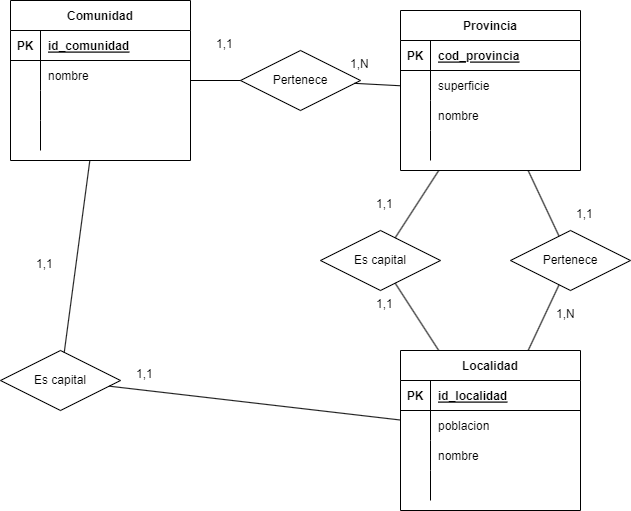

The diagram above was exported from draw.io. Its source (the exported page's mxGraphModel, read from the mxfile embedded in the PNG):
<mxGraphModel dx="2057" dy="1114" grid="1" gridSize="10" guides="1" tooltips="1" connect="1" arrows="1" fold="1" page="1" pageScale="1" pageWidth="827" pageHeight="1169" math="0" shadow="0">
  <root>
    <mxCell id="0" />
    <mxCell id="1" parent="0" />
    <mxCell id="vSGiwfqnEpc_YP6UZQ9U-1" value="Comunidad" style="shape=table;startSize=30;container=1;collapsible=1;childLayout=tableLayout;fixedRows=1;rowLines=0;fontStyle=1;align=center;resizeLast=1;" parent="1" vertex="1">
      <mxGeometry x="60" y="280" width="180" height="160" as="geometry" />
    </mxCell>
    <mxCell id="vSGiwfqnEpc_YP6UZQ9U-2" value="" style="shape=tableRow;horizontal=0;startSize=0;swimlaneHead=0;swimlaneBody=0;fillColor=none;collapsible=0;dropTarget=0;points=[[0,0.5],[1,0.5]];portConstraint=eastwest;top=0;left=0;right=0;bottom=1;" parent="vSGiwfqnEpc_YP6UZQ9U-1" vertex="1">
      <mxGeometry y="30" width="180" height="30" as="geometry" />
    </mxCell>
    <mxCell id="vSGiwfqnEpc_YP6UZQ9U-3" value="PK" style="shape=partialRectangle;connectable=0;fillColor=none;top=0;left=0;bottom=0;right=0;fontStyle=1;overflow=hidden;" parent="vSGiwfqnEpc_YP6UZQ9U-2" vertex="1">
      <mxGeometry width="30" height="30" as="geometry">
        <mxRectangle width="30" height="30" as="alternateBounds" />
      </mxGeometry>
    </mxCell>
    <mxCell id="vSGiwfqnEpc_YP6UZQ9U-4" value="id_comunidad" style="shape=partialRectangle;connectable=0;fillColor=none;top=0;left=0;bottom=0;right=0;align=left;spacingLeft=6;fontStyle=5;overflow=hidden;" parent="vSGiwfqnEpc_YP6UZQ9U-2" vertex="1">
      <mxGeometry x="30" width="150" height="30" as="geometry">
        <mxRectangle width="150" height="30" as="alternateBounds" />
      </mxGeometry>
    </mxCell>
    <mxCell id="vSGiwfqnEpc_YP6UZQ9U-5" value="" style="shape=tableRow;horizontal=0;startSize=0;swimlaneHead=0;swimlaneBody=0;fillColor=none;collapsible=0;dropTarget=0;points=[[0,0.5],[1,0.5]];portConstraint=eastwest;top=0;left=0;right=0;bottom=0;" parent="vSGiwfqnEpc_YP6UZQ9U-1" vertex="1">
      <mxGeometry y="60" width="180" height="30" as="geometry" />
    </mxCell>
    <mxCell id="vSGiwfqnEpc_YP6UZQ9U-6" value="" style="shape=partialRectangle;connectable=0;fillColor=none;top=0;left=0;bottom=0;right=0;editable=1;overflow=hidden;" parent="vSGiwfqnEpc_YP6UZQ9U-5" vertex="1">
      <mxGeometry width="30" height="30" as="geometry">
        <mxRectangle width="30" height="30" as="alternateBounds" />
      </mxGeometry>
    </mxCell>
    <mxCell id="vSGiwfqnEpc_YP6UZQ9U-7" value="nombre" style="shape=partialRectangle;connectable=0;fillColor=none;top=0;left=0;bottom=0;right=0;align=left;spacingLeft=6;overflow=hidden;" parent="vSGiwfqnEpc_YP6UZQ9U-5" vertex="1">
      <mxGeometry x="30" width="150" height="30" as="geometry">
        <mxRectangle width="150" height="30" as="alternateBounds" />
      </mxGeometry>
    </mxCell>
    <mxCell id="vSGiwfqnEpc_YP6UZQ9U-8" value="" style="shape=tableRow;horizontal=0;startSize=0;swimlaneHead=0;swimlaneBody=0;fillColor=none;collapsible=0;dropTarget=0;points=[[0,0.5],[1,0.5]];portConstraint=eastwest;top=0;left=0;right=0;bottom=0;" parent="vSGiwfqnEpc_YP6UZQ9U-1" vertex="1">
      <mxGeometry y="90" width="180" height="30" as="geometry" />
    </mxCell>
    <mxCell id="vSGiwfqnEpc_YP6UZQ9U-9" value="" style="shape=partialRectangle;connectable=0;fillColor=none;top=0;left=0;bottom=0;right=0;editable=1;overflow=hidden;" parent="vSGiwfqnEpc_YP6UZQ9U-8" vertex="1">
      <mxGeometry width="30" height="30" as="geometry">
        <mxRectangle width="30" height="30" as="alternateBounds" />
      </mxGeometry>
    </mxCell>
    <mxCell id="vSGiwfqnEpc_YP6UZQ9U-10" value="" style="shape=partialRectangle;connectable=0;fillColor=none;top=0;left=0;bottom=0;right=0;align=left;spacingLeft=6;overflow=hidden;" parent="vSGiwfqnEpc_YP6UZQ9U-8" vertex="1">
      <mxGeometry x="30" width="150" height="30" as="geometry">
        <mxRectangle width="150" height="30" as="alternateBounds" />
      </mxGeometry>
    </mxCell>
    <mxCell id="vSGiwfqnEpc_YP6UZQ9U-11" value="" style="shape=tableRow;horizontal=0;startSize=0;swimlaneHead=0;swimlaneBody=0;fillColor=none;collapsible=0;dropTarget=0;points=[[0,0.5],[1,0.5]];portConstraint=eastwest;top=0;left=0;right=0;bottom=0;" parent="vSGiwfqnEpc_YP6UZQ9U-1" vertex="1">
      <mxGeometry y="120" width="180" height="30" as="geometry" />
    </mxCell>
    <mxCell id="vSGiwfqnEpc_YP6UZQ9U-12" value="" style="shape=partialRectangle;connectable=0;fillColor=none;top=0;left=0;bottom=0;right=0;editable=1;overflow=hidden;" parent="vSGiwfqnEpc_YP6UZQ9U-11" vertex="1">
      <mxGeometry width="30" height="30" as="geometry">
        <mxRectangle width="30" height="30" as="alternateBounds" />
      </mxGeometry>
    </mxCell>
    <mxCell id="vSGiwfqnEpc_YP6UZQ9U-13" value="" style="shape=partialRectangle;connectable=0;fillColor=none;top=0;left=0;bottom=0;right=0;align=left;spacingLeft=6;overflow=hidden;" parent="vSGiwfqnEpc_YP6UZQ9U-11" vertex="1">
      <mxGeometry x="30" width="150" height="30" as="geometry">
        <mxRectangle width="150" height="30" as="alternateBounds" />
      </mxGeometry>
    </mxCell>
    <mxCell id="vSGiwfqnEpc_YP6UZQ9U-14" value="Provincia" style="shape=table;startSize=30;container=1;collapsible=1;childLayout=tableLayout;fixedRows=1;rowLines=0;fontStyle=1;align=center;resizeLast=1;" parent="1" vertex="1">
      <mxGeometry x="450" y="290" width="180" height="160" as="geometry" />
    </mxCell>
    <mxCell id="vSGiwfqnEpc_YP6UZQ9U-15" value="" style="shape=tableRow;horizontal=0;startSize=0;swimlaneHead=0;swimlaneBody=0;fillColor=none;collapsible=0;dropTarget=0;points=[[0,0.5],[1,0.5]];portConstraint=eastwest;top=0;left=0;right=0;bottom=1;" parent="vSGiwfqnEpc_YP6UZQ9U-14" vertex="1">
      <mxGeometry y="30" width="180" height="30" as="geometry" />
    </mxCell>
    <mxCell id="vSGiwfqnEpc_YP6UZQ9U-16" value="PK" style="shape=partialRectangle;connectable=0;fillColor=none;top=0;left=0;bottom=0;right=0;fontStyle=1;overflow=hidden;" parent="vSGiwfqnEpc_YP6UZQ9U-15" vertex="1">
      <mxGeometry width="30" height="30" as="geometry">
        <mxRectangle width="30" height="30" as="alternateBounds" />
      </mxGeometry>
    </mxCell>
    <mxCell id="vSGiwfqnEpc_YP6UZQ9U-17" value="cod_provincia" style="shape=partialRectangle;connectable=0;fillColor=none;top=0;left=0;bottom=0;right=0;align=left;spacingLeft=6;fontStyle=5;overflow=hidden;" parent="vSGiwfqnEpc_YP6UZQ9U-15" vertex="1">
      <mxGeometry x="30" width="150" height="30" as="geometry">
        <mxRectangle width="150" height="30" as="alternateBounds" />
      </mxGeometry>
    </mxCell>
    <mxCell id="vSGiwfqnEpc_YP6UZQ9U-18" value="" style="shape=tableRow;horizontal=0;startSize=0;swimlaneHead=0;swimlaneBody=0;fillColor=none;collapsible=0;dropTarget=0;points=[[0,0.5],[1,0.5]];portConstraint=eastwest;top=0;left=0;right=0;bottom=0;" parent="vSGiwfqnEpc_YP6UZQ9U-14" vertex="1">
      <mxGeometry y="60" width="180" height="30" as="geometry" />
    </mxCell>
    <mxCell id="vSGiwfqnEpc_YP6UZQ9U-19" value="" style="shape=partialRectangle;connectable=0;fillColor=none;top=0;left=0;bottom=0;right=0;editable=1;overflow=hidden;" parent="vSGiwfqnEpc_YP6UZQ9U-18" vertex="1">
      <mxGeometry width="30" height="30" as="geometry">
        <mxRectangle width="30" height="30" as="alternateBounds" />
      </mxGeometry>
    </mxCell>
    <mxCell id="vSGiwfqnEpc_YP6UZQ9U-20" value="superficie" style="shape=partialRectangle;connectable=0;fillColor=none;top=0;left=0;bottom=0;right=0;align=left;spacingLeft=6;overflow=hidden;" parent="vSGiwfqnEpc_YP6UZQ9U-18" vertex="1">
      <mxGeometry x="30" width="150" height="30" as="geometry">
        <mxRectangle width="150" height="30" as="alternateBounds" />
      </mxGeometry>
    </mxCell>
    <mxCell id="vSGiwfqnEpc_YP6UZQ9U-21" value="" style="shape=tableRow;horizontal=0;startSize=0;swimlaneHead=0;swimlaneBody=0;fillColor=none;collapsible=0;dropTarget=0;points=[[0,0.5],[1,0.5]];portConstraint=eastwest;top=0;left=0;right=0;bottom=0;" parent="vSGiwfqnEpc_YP6UZQ9U-14" vertex="1">
      <mxGeometry y="90" width="180" height="30" as="geometry" />
    </mxCell>
    <mxCell id="vSGiwfqnEpc_YP6UZQ9U-22" value="" style="shape=partialRectangle;connectable=0;fillColor=none;top=0;left=0;bottom=0;right=0;editable=1;overflow=hidden;" parent="vSGiwfqnEpc_YP6UZQ9U-21" vertex="1">
      <mxGeometry width="30" height="30" as="geometry">
        <mxRectangle width="30" height="30" as="alternateBounds" />
      </mxGeometry>
    </mxCell>
    <mxCell id="vSGiwfqnEpc_YP6UZQ9U-23" value="nombre" style="shape=partialRectangle;connectable=0;fillColor=none;top=0;left=0;bottom=0;right=0;align=left;spacingLeft=6;overflow=hidden;" parent="vSGiwfqnEpc_YP6UZQ9U-21" vertex="1">
      <mxGeometry x="30" width="150" height="30" as="geometry">
        <mxRectangle width="150" height="30" as="alternateBounds" />
      </mxGeometry>
    </mxCell>
    <mxCell id="vSGiwfqnEpc_YP6UZQ9U-24" value="" style="shape=tableRow;horizontal=0;startSize=0;swimlaneHead=0;swimlaneBody=0;fillColor=none;collapsible=0;dropTarget=0;points=[[0,0.5],[1,0.5]];portConstraint=eastwest;top=0;left=0;right=0;bottom=0;" parent="vSGiwfqnEpc_YP6UZQ9U-14" vertex="1">
      <mxGeometry y="120" width="180" height="30" as="geometry" />
    </mxCell>
    <mxCell id="vSGiwfqnEpc_YP6UZQ9U-25" value="" style="shape=partialRectangle;connectable=0;fillColor=none;top=0;left=0;bottom=0;right=0;editable=1;overflow=hidden;" parent="vSGiwfqnEpc_YP6UZQ9U-24" vertex="1">
      <mxGeometry width="30" height="30" as="geometry">
        <mxRectangle width="30" height="30" as="alternateBounds" />
      </mxGeometry>
    </mxCell>
    <mxCell id="vSGiwfqnEpc_YP6UZQ9U-26" value="" style="shape=partialRectangle;connectable=0;fillColor=none;top=0;left=0;bottom=0;right=0;align=left;spacingLeft=6;overflow=hidden;" parent="vSGiwfqnEpc_YP6UZQ9U-24" vertex="1">
      <mxGeometry x="30" width="150" height="30" as="geometry">
        <mxRectangle width="150" height="30" as="alternateBounds" />
      </mxGeometry>
    </mxCell>
    <mxCell id="vSGiwfqnEpc_YP6UZQ9U-27" value="Localidad" style="shape=table;startSize=30;container=1;collapsible=1;childLayout=tableLayout;fixedRows=1;rowLines=0;fontStyle=1;align=center;resizeLast=1;" parent="1" vertex="1">
      <mxGeometry x="450" y="630" width="180" height="160" as="geometry" />
    </mxCell>
    <mxCell id="vSGiwfqnEpc_YP6UZQ9U-28" value="" style="shape=tableRow;horizontal=0;startSize=0;swimlaneHead=0;swimlaneBody=0;fillColor=none;collapsible=0;dropTarget=0;points=[[0,0.5],[1,0.5]];portConstraint=eastwest;top=0;left=0;right=0;bottom=1;" parent="vSGiwfqnEpc_YP6UZQ9U-27" vertex="1">
      <mxGeometry y="30" width="180" height="30" as="geometry" />
    </mxCell>
    <mxCell id="vSGiwfqnEpc_YP6UZQ9U-29" value="PK" style="shape=partialRectangle;connectable=0;fillColor=none;top=0;left=0;bottom=0;right=0;fontStyle=1;overflow=hidden;" parent="vSGiwfqnEpc_YP6UZQ9U-28" vertex="1">
      <mxGeometry width="30" height="30" as="geometry">
        <mxRectangle width="30" height="30" as="alternateBounds" />
      </mxGeometry>
    </mxCell>
    <mxCell id="vSGiwfqnEpc_YP6UZQ9U-30" value="id_localidad" style="shape=partialRectangle;connectable=0;fillColor=none;top=0;left=0;bottom=0;right=0;align=left;spacingLeft=6;fontStyle=5;overflow=hidden;" parent="vSGiwfqnEpc_YP6UZQ9U-28" vertex="1">
      <mxGeometry x="30" width="150" height="30" as="geometry">
        <mxRectangle width="150" height="30" as="alternateBounds" />
      </mxGeometry>
    </mxCell>
    <mxCell id="vSGiwfqnEpc_YP6UZQ9U-31" value="" style="shape=tableRow;horizontal=0;startSize=0;swimlaneHead=0;swimlaneBody=0;fillColor=none;collapsible=0;dropTarget=0;points=[[0,0.5],[1,0.5]];portConstraint=eastwest;top=0;left=0;right=0;bottom=0;" parent="vSGiwfqnEpc_YP6UZQ9U-27" vertex="1">
      <mxGeometry y="60" width="180" height="30" as="geometry" />
    </mxCell>
    <mxCell id="vSGiwfqnEpc_YP6UZQ9U-32" value="" style="shape=partialRectangle;connectable=0;fillColor=none;top=0;left=0;bottom=0;right=0;editable=1;overflow=hidden;" parent="vSGiwfqnEpc_YP6UZQ9U-31" vertex="1">
      <mxGeometry width="30" height="30" as="geometry">
        <mxRectangle width="30" height="30" as="alternateBounds" />
      </mxGeometry>
    </mxCell>
    <mxCell id="vSGiwfqnEpc_YP6UZQ9U-33" value="poblacion" style="shape=partialRectangle;connectable=0;fillColor=none;top=0;left=0;bottom=0;right=0;align=left;spacingLeft=6;overflow=hidden;" parent="vSGiwfqnEpc_YP6UZQ9U-31" vertex="1">
      <mxGeometry x="30" width="150" height="30" as="geometry">
        <mxRectangle width="150" height="30" as="alternateBounds" />
      </mxGeometry>
    </mxCell>
    <mxCell id="vSGiwfqnEpc_YP6UZQ9U-34" value="" style="shape=tableRow;horizontal=0;startSize=0;swimlaneHead=0;swimlaneBody=0;fillColor=none;collapsible=0;dropTarget=0;points=[[0,0.5],[1,0.5]];portConstraint=eastwest;top=0;left=0;right=0;bottom=0;" parent="vSGiwfqnEpc_YP6UZQ9U-27" vertex="1">
      <mxGeometry y="90" width="180" height="30" as="geometry" />
    </mxCell>
    <mxCell id="vSGiwfqnEpc_YP6UZQ9U-35" value="" style="shape=partialRectangle;connectable=0;fillColor=none;top=0;left=0;bottom=0;right=0;editable=1;overflow=hidden;" parent="vSGiwfqnEpc_YP6UZQ9U-34" vertex="1">
      <mxGeometry width="30" height="30" as="geometry">
        <mxRectangle width="30" height="30" as="alternateBounds" />
      </mxGeometry>
    </mxCell>
    <mxCell id="vSGiwfqnEpc_YP6UZQ9U-36" value="nombre" style="shape=partialRectangle;connectable=0;fillColor=none;top=0;left=0;bottom=0;right=0;align=left;spacingLeft=6;overflow=hidden;" parent="vSGiwfqnEpc_YP6UZQ9U-34" vertex="1">
      <mxGeometry x="30" width="150" height="30" as="geometry">
        <mxRectangle width="150" height="30" as="alternateBounds" />
      </mxGeometry>
    </mxCell>
    <mxCell id="vSGiwfqnEpc_YP6UZQ9U-37" value="" style="shape=tableRow;horizontal=0;startSize=0;swimlaneHead=0;swimlaneBody=0;fillColor=none;collapsible=0;dropTarget=0;points=[[0,0.5],[1,0.5]];portConstraint=eastwest;top=0;left=0;right=0;bottom=0;" parent="vSGiwfqnEpc_YP6UZQ9U-27" vertex="1">
      <mxGeometry y="120" width="180" height="30" as="geometry" />
    </mxCell>
    <mxCell id="vSGiwfqnEpc_YP6UZQ9U-38" value="" style="shape=partialRectangle;connectable=0;fillColor=none;top=0;left=0;bottom=0;right=0;editable=1;overflow=hidden;" parent="vSGiwfqnEpc_YP6UZQ9U-37" vertex="1">
      <mxGeometry width="30" height="30" as="geometry">
        <mxRectangle width="30" height="30" as="alternateBounds" />
      </mxGeometry>
    </mxCell>
    <mxCell id="vSGiwfqnEpc_YP6UZQ9U-39" value="" style="shape=partialRectangle;connectable=0;fillColor=none;top=0;left=0;bottom=0;right=0;align=left;spacingLeft=6;overflow=hidden;" parent="vSGiwfqnEpc_YP6UZQ9U-37" vertex="1">
      <mxGeometry x="30" width="150" height="30" as="geometry">
        <mxRectangle width="150" height="30" as="alternateBounds" />
      </mxGeometry>
    </mxCell>
    <mxCell id="vSGiwfqnEpc_YP6UZQ9U-40" value="Pertenece" style="shape=rhombus;perimeter=rhombusPerimeter;whiteSpace=wrap;html=1;align=center;" parent="1" vertex="1">
      <mxGeometry x="560" y="510" width="120" height="60" as="geometry" />
    </mxCell>
    <mxCell id="vSGiwfqnEpc_YP6UZQ9U-42" value="Pertenece" style="shape=rhombus;perimeter=rhombusPerimeter;whiteSpace=wrap;html=1;align=center;" parent="1" vertex="1">
      <mxGeometry x="290" y="330" width="120" height="60" as="geometry" />
    </mxCell>
    <mxCell id="vSGiwfqnEpc_YP6UZQ9U-43" value="Es capital" style="shape=rhombus;perimeter=rhombusPerimeter;whiteSpace=wrap;html=1;align=center;" parent="1" vertex="1">
      <mxGeometry x="50" y="630" width="120" height="60" as="geometry" />
    </mxCell>
    <mxCell id="vSGiwfqnEpc_YP6UZQ9U-44" value="Es capital" style="shape=rhombus;perimeter=rhombusPerimeter;whiteSpace=wrap;html=1;align=center;" parent="1" vertex="1">
      <mxGeometry x="370" y="510" width="120" height="60" as="geometry" />
    </mxCell>
    <mxCell id="vSGiwfqnEpc_YP6UZQ9U-45" value="" style="endArrow=none;html=1;rounded=0;" parent="1" source="vSGiwfqnEpc_YP6UZQ9U-1" target="vSGiwfqnEpc_YP6UZQ9U-42" edge="1">
      <mxGeometry width="50" height="50" relative="1" as="geometry">
        <mxPoint x="390" y="500" as="sourcePoint" />
        <mxPoint x="440" y="450" as="targetPoint" />
      </mxGeometry>
    </mxCell>
    <mxCell id="vSGiwfqnEpc_YP6UZQ9U-46" value="" style="endArrow=none;html=1;rounded=0;" parent="1" source="vSGiwfqnEpc_YP6UZQ9U-42" target="vSGiwfqnEpc_YP6UZQ9U-14" edge="1">
      <mxGeometry width="50" height="50" relative="1" as="geometry">
        <mxPoint x="390" y="500" as="sourcePoint" />
        <mxPoint x="440" y="450" as="targetPoint" />
      </mxGeometry>
    </mxCell>
    <mxCell id="vSGiwfqnEpc_YP6UZQ9U-47" value="" style="endArrow=none;html=1;rounded=0;" parent="1" source="vSGiwfqnEpc_YP6UZQ9U-43" target="vSGiwfqnEpc_YP6UZQ9U-1" edge="1">
      <mxGeometry width="50" height="50" relative="1" as="geometry">
        <mxPoint x="80" y="560" as="sourcePoint" />
        <mxPoint x="130" y="510" as="targetPoint" />
      </mxGeometry>
    </mxCell>
    <mxCell id="vSGiwfqnEpc_YP6UZQ9U-48" value="" style="endArrow=none;html=1;rounded=0;" parent="1" source="vSGiwfqnEpc_YP6UZQ9U-27" target="vSGiwfqnEpc_YP6UZQ9U-43" edge="1">
      <mxGeometry width="50" height="50" relative="1" as="geometry">
        <mxPoint x="240" y="850" as="sourcePoint" />
        <mxPoint x="290" y="800" as="targetPoint" />
      </mxGeometry>
    </mxCell>
    <mxCell id="vSGiwfqnEpc_YP6UZQ9U-49" value="" style="endArrow=none;html=1;rounded=0;" parent="1" source="vSGiwfqnEpc_YP6UZQ9U-44" target="vSGiwfqnEpc_YP6UZQ9U-14" edge="1">
      <mxGeometry width="50" height="50" relative="1" as="geometry">
        <mxPoint x="390" y="500" as="sourcePoint" />
        <mxPoint x="440" y="450" as="targetPoint" />
      </mxGeometry>
    </mxCell>
    <mxCell id="vSGiwfqnEpc_YP6UZQ9U-50" value="" style="endArrow=none;html=1;rounded=0;" parent="1" source="vSGiwfqnEpc_YP6UZQ9U-40" target="vSGiwfqnEpc_YP6UZQ9U-14" edge="1">
      <mxGeometry width="50" height="50" relative="1" as="geometry">
        <mxPoint x="390" y="500" as="sourcePoint" />
        <mxPoint x="440" y="450" as="targetPoint" />
      </mxGeometry>
    </mxCell>
    <mxCell id="vSGiwfqnEpc_YP6UZQ9U-51" value="" style="endArrow=none;html=1;rounded=0;" parent="1" source="vSGiwfqnEpc_YP6UZQ9U-44" target="vSGiwfqnEpc_YP6UZQ9U-27" edge="1">
      <mxGeometry width="50" height="50" relative="1" as="geometry">
        <mxPoint x="400" y="600" as="sourcePoint" />
        <mxPoint x="440" y="450" as="targetPoint" />
      </mxGeometry>
    </mxCell>
    <mxCell id="vSGiwfqnEpc_YP6UZQ9U-52" value="" style="endArrow=none;html=1;rounded=0;" parent="1" source="vSGiwfqnEpc_YP6UZQ9U-27" target="vSGiwfqnEpc_YP6UZQ9U-40" edge="1">
      <mxGeometry width="50" height="50" relative="1" as="geometry">
        <mxPoint x="390" y="500" as="sourcePoint" />
        <mxPoint x="440" y="450" as="targetPoint" />
      </mxGeometry>
    </mxCell>
    <mxCell id="sAM81uuE46VB5ytJN_5D-3" value="1,1" style="text;strokeColor=none;fillColor=none;spacingLeft=4;spacingRight=4;overflow=hidden;rotatable=0;points=[[0,0.5],[1,0.5]];portConstraint=eastwest;fontSize=12;" parent="1" vertex="1">
      <mxGeometry x="260" y="310" width="40" height="30" as="geometry" />
    </mxCell>
    <mxCell id="sAM81uuE46VB5ytJN_5D-4" value="1,N" style="text;strokeColor=none;fillColor=none;spacingLeft=4;spacingRight=4;overflow=hidden;rotatable=0;points=[[0,0.5],[1,0.5]];portConstraint=eastwest;fontSize=12;" parent="1" vertex="1">
      <mxGeometry x="394" y="330" width="40" height="30" as="geometry" />
    </mxCell>
    <mxCell id="sAM81uuE46VB5ytJN_5D-5" value="1,1" style="text;strokeColor=none;fillColor=none;spacingLeft=4;spacingRight=4;overflow=hidden;rotatable=0;points=[[0,0.5],[1,0.5]];portConstraint=eastwest;fontSize=12;" parent="1" vertex="1">
      <mxGeometry x="80" y="530" width="40" height="30" as="geometry" />
    </mxCell>
    <mxCell id="sAM81uuE46VB5ytJN_5D-6" value="1,1" style="text;strokeColor=none;fillColor=none;spacingLeft=4;spacingRight=4;overflow=hidden;rotatable=0;points=[[0,0.5],[1,0.5]];portConstraint=eastwest;fontSize=12;" parent="1" vertex="1">
      <mxGeometry x="180" y="640" width="40" height="30" as="geometry" />
    </mxCell>
    <mxCell id="sAM81uuE46VB5ytJN_5D-7" value="1,1" style="text;strokeColor=none;fillColor=none;spacingLeft=4;spacingRight=4;overflow=hidden;rotatable=0;points=[[0,0.5],[1,0.5]];portConstraint=eastwest;fontSize=12;" parent="1" vertex="1">
      <mxGeometry x="420" y="470" width="40" height="30" as="geometry" />
    </mxCell>
    <mxCell id="sAM81uuE46VB5ytJN_5D-8" value="1,1" style="text;strokeColor=none;fillColor=none;spacingLeft=4;spacingRight=4;overflow=hidden;rotatable=0;points=[[0,0.5],[1,0.5]];portConstraint=eastwest;fontSize=12;" parent="1" vertex="1">
      <mxGeometry x="420" y="570" width="40" height="30" as="geometry" />
    </mxCell>
    <mxCell id="sAM81uuE46VB5ytJN_5D-9" value="1,1" style="text;strokeColor=none;fillColor=none;spacingLeft=4;spacingRight=4;overflow=hidden;rotatable=0;points=[[0,0.5],[1,0.5]];portConstraint=eastwest;fontSize=12;" parent="1" vertex="1">
      <mxGeometry x="620" y="480" width="40" height="30" as="geometry" />
    </mxCell>
    <mxCell id="sAM81uuE46VB5ytJN_5D-10" value="1,N" style="text;strokeColor=none;fillColor=none;spacingLeft=4;spacingRight=4;overflow=hidden;rotatable=0;points=[[0,0.5],[1,0.5]];portConstraint=eastwest;fontSize=12;" parent="1" vertex="1">
      <mxGeometry x="600" y="580" width="40" height="30" as="geometry" />
    </mxCell>
  </root>
</mxGraphModel>